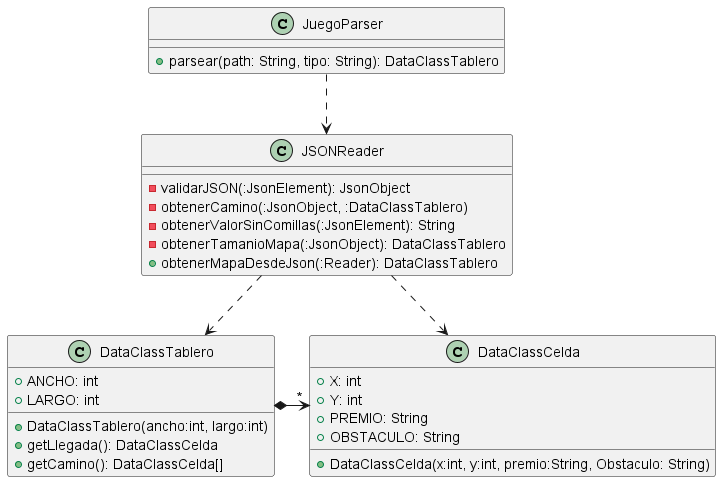

The diagram above was rendered by PlantUML. Its source (embedded in the PNG):
@startuml

class DataClassCelda {
    + X: int
    + Y: int
    + PREMIO: String
    + OBSTACULO: String
    + DataClassCelda(x:int, y:int, premio:String, Obstaculo: String)
}

class DataClassTablero {
    + ANCHO: int
    + LARGO: int
    + DataClassTablero(ancho:int, largo:int)
    + getLlegada(): DataClassCelda
    + getCamino(): DataClassCelda[]
}

class JSONReader {
    - validarJSON(:JsonElement): JsonObject
    - obtenerCamino(:JsonObject, :DataClassTablero)
    - obtenerValorSinComillas(:JsonElement): String
    - obtenerTamanioMapa(:JsonObject): DataClassTablero
    + obtenerMapaDesdeJson(:Reader): DataClassTablero
}

class JuegoParser {
    + parsear(path: String, tipo: String): DataClassTablero
}

DataClassTablero *-> "*" DataClassCelda
JSONReader ..> DataClassTablero
JSONReader ..> DataClassCelda
JuegoParser ..> JSONReader

@enduml